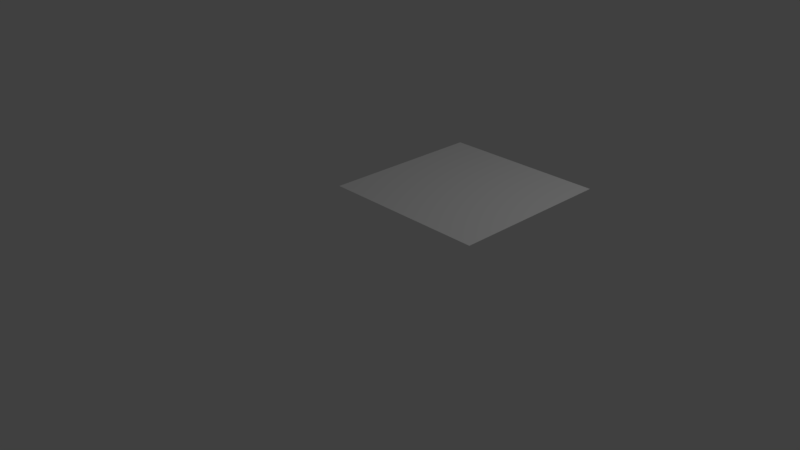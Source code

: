 # Source: plano.blend  (saved by Blender 2.78.0; exported with 4.5.12 LTS)
import bpy
from mathutils import Matrix  # noqa: F401  (used for matrix-valued properties, if any)

bpy.ops.wm.read_factory_settings(use_empty=True)
scene = bpy.context.scene
scene.name = 'Scene'

# ---- collections
col_collection_1 = bpy.data.collections.new('Collection 1'); scene.collection.children.link(col_collection_1)

# ---- world
world_world = bpy.data.worlds.new('World'); scene.world = world_world
world_world.color = (0.05088, 0.05088, 0.05088)
world_world.use_sun_shadow = False
world_world.sun_shadow_jitter_overblur = 0.0
world_world.cycles.sampling_method = 'MANUAL'

# ---- cameras
cam_camera = bpy.data.cameras.new('Camera')
cam_camera.clip_end = 100.0
cam_camera.lens = 35.0
cam_camera.sensor_width = 32.0
cam_camera.sensor_height = 18.0
cam_camera.ortho_scale = 7.314
cam_camera.dof.focus_distance = 0.0
cam_camera.dof.aperture_fstop = 128.0

# ---- lights
light_lamp = bpy.data.lights.new('Lamp', 'POINT')
light_lamp.transmission_factor = 0.0
light_lamp.cutoff_distance = 30.0
light_lamp.energy = 100.0
light_lamp.shadow_buffer_clip_start = 1.001
light_lamp.shadow_soft_size = 0.1
light_lamp.shadow_maximum_resolution = 0.006
light_lamp.use_absolute_resolution = True

# ---- meshes
me_plane = bpy.data.meshes.new('Plane')
me_plane.from_pydata([(-1.0, -1.0, 0.0), (1.0, -1.0, 0.0), (-1.0, 1.0, 0.0), (1.0, 1.0, 0.0)], [], [(0, 1, 3, 2)])
me_plane.use_remesh_preserve_volume = False
me_plane.use_remesh_preserve_attributes = False
me_plane.use_mirror_vertex_groups = False
me_plane.update()

# ---- objects
ob_plane = bpy.data.objects.new('Plane', me_plane)
ob_lamp = bpy.data.objects.new('Lamp', light_lamp)
ob_camera = bpy.data.objects.new('Camera', cam_camera)

# ---- transforms, parenting, visibility, modifiers, constraints
ob_plane.location = (1.397, 0.2243, 1.317)
ob_plane.lineart.crease_threshold = 0.0
ob_lamp.location = (4.076, 1.005, 5.904)
ob_lamp.rotation_euler = (0.6503, 0.05522, 1.866)
ob_lamp.lock_rotations_4d = False
ob_lamp.empty_display_type = 'ARROWS'
ob_lamp.color = (0.0, 0.0, 0.0, 0.0)
ob_lamp.lineart.crease_threshold = 0.0
ob_camera.location = (7.481, -6.508, 5.344)
ob_camera.rotation_euler = (1.109, 0.0, 0.8149)
ob_camera.lock_rotations_4d = False
ob_camera.empty_display_type = 'ARROWS'
ob_camera.color = (0.0, 0.0, 0.0, 0.0)
ob_camera.display_type = 'WIRE'
ob_camera.lineart.crease_threshold = 0.0

# ---- collection membership
col_collection_1.objects.link(ob_plane)
col_collection_1.objects.link(ob_lamp)
col_collection_1.objects.link(ob_camera)

# ---- scene / render settings (as saved in the file)
scene.camera = ob_camera
scene.frame_start = 1; scene.frame_end = 250; scene.frame_set(1)
scene.render.engine = 'BLENDER_EEVEE_NEXT'
scene.render.resolution_percentage = 50
scene.render.dither_intensity = 0.0
scene.cycles.use_denoising = False
scene.cycles.samples = 128
scene.cycles.sampling_pattern = 'TABULATED_SOBOL'
scene.cycles.light_sampling_threshold = 0.0
scene.cycles.use_adaptive_sampling = False
scene.cycles.use_light_tree = False
scene.cycles.blur_glossy = 0.0
scene.cycles.sample_clamp_indirect = 0.0
scene.view_settings.view_transform = 'Standard'
bpy.context.view_layer.update()

